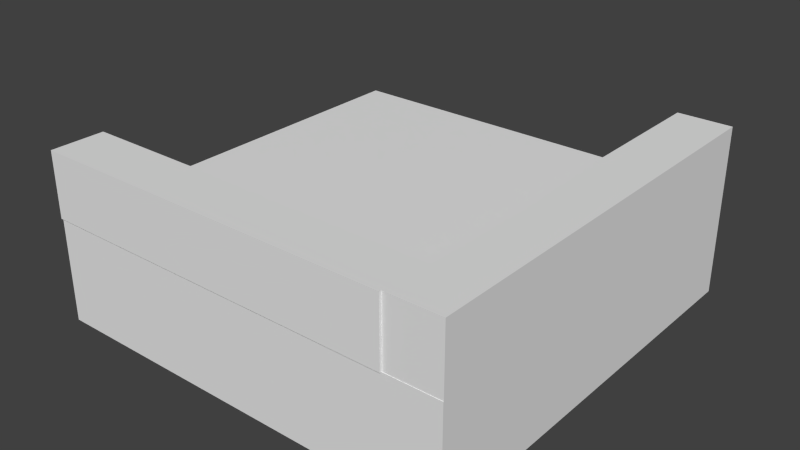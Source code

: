 # Source: catwalkCorner2.blend  (saved by Blender 2.76.0; exported with 4.5.12 LTS)
import bpy
from mathutils import Matrix  # noqa: F401  (used for matrix-valued properties, if any)

bpy.ops.wm.read_factory_settings(use_empty=True)
scene = bpy.context.scene
scene.name = 'Scene'

# ---- collections
col_collection_1 = bpy.data.collections.new('Collection 1'); scene.collection.children.link(col_collection_1)

# ---- materials (node trees are filled in below, after node groups)
mat_material = bpy.data.materials.new('Material')
mat_material.alpha_threshold = 0.0
mat_material.use_transparent_shadow = False
mat_material.roughness = 0.5
mat_material.line_color = (0.0, 0.0, 0.0, 1.0)

# ---- material node trees

# ---- world
world_world = bpy.data.worlds.new('World'); scene.world = world_world
world_world.color = (0.05088, 0.05088, 0.05088)
world_world.use_sun_shadow = False
world_world.sun_shadow_jitter_overblur = 0.0
world_world.cycles.sampling_method = 'MANUAL'
world_world.cycles.sample_map_resolution = 256

# ---- meshes
me_cube_001 = bpy.data.meshes.new('Cube.001')
me_cube_001.from_pydata([(1.0, -1.0, 1.0), (-1.343, -1.0, 1.0), (1.0, -1.344, 1.0), (-1.343, -1.344, 1.0), (1.0, -1.0, 2.247), (-1.343, -1.0, 2.247), (1.0, -1.344, 2.247), (-1.343, -1.344, 2.247), (1.344, 1.333, -1.0), (1.344, -1.333, -1.0), (1.344, 1.333, 1.0), (1.344, -1.333, 1.0), (0.0, 1.333, -1.0), (0.0, -1.333, -1.0), (0.0, 1.333, 1.0), (0.0, -1.333, 1.0), (-1.344, 1.333, -1.0), (-1.344, -1.333, -1.0), (-1.344, 1.333, 1.0), (-1.344, -1.333, 1.0), (1.0, 1.333, 1.0), (1.0, -1.33, 1.0), (1.344, 1.333, 1.0), (1.344, -1.33, 1.0), (1.0, 1.333, 2.247), (1.0, -1.33, 2.247), (1.344, 1.333, 2.247), (1.344, -1.33, 2.247)], [], [(3, 2, 6, 7), (4, 5, 7, 6), (1, 3, 7, 5), (0, 1, 5, 4), (2, 0, 4, 6), (8, 10, 11, 9), (15, 11, 10, 14), (15, 13, 9, 11), (14, 10, 8, 12), (13, 12, 8, 9), (16, 17, 19, 18), (15, 14, 18, 19), (15, 19, 17, 13), (14, 12, 16, 18), (13, 17, 16, 12), (23, 22, 26, 27), (24, 25, 27, 26), (21, 23, 27, 25), (20, 21, 25, 24), (22, 20, 24, 26)])
_uv = me_cube_001.uv_layers.new(name='UVMap')
_uv.uv.foreach_set('vector', [0.521, 0.9606, 0.521, 0.6682, 0.6834, 0.6682, 0.6834, 0.9606, 0.9551, 0.2924, 0.9551, 0.0, 1.0, 1.487e-08, 1.0, 0.2924, 0.7283, 0.6682, 0.7732, 0.6682, 0.7732, 0.8238, 0.7283, 0.8238, 0.1624, 0.671, 0.1624, 0.9634, 0.0, 0.9634, 0.0, 0.671, 0.6834, 0.6682, 0.7283, 0.6682, 0.7283, 0.8238, 0.6834, 0.8238, 0.7815, 0.6682, 0.521, 0.6682, 0.521, 0.3355, 0.7815, 0.3355, 0.3473, 0.1678, 0.3473, 0.3355, 6.211e-08, 0.3355, 0.0, 0.1678, 0.2605, 0.5033, 0.521, 0.5033, 0.521, 0.671, 0.2605, 0.671, 3.105e-08, 0.5033, 0.0, 0.3355, 0.2605, 0.3355, 0.2605, 0.5033, 0.3473, 0.1678, 0.6946, 0.1678, 0.6946, 0.3355, 0.3473, 0.3355, 0.6946, 0.3327, 0.6946, 8.925e-08, 0.9551, 0.0, 0.9551, 0.3327, 0.3473, 0.1678, 0.0, 0.1678, 3.105e-08, 0.0, 0.3473, 1.041e-07, 0.2605, 0.5033, 0.2605, 0.3355, 0.521, 0.3355, 0.521, 0.5033, 3.105e-08, 0.5033, 0.2605, 0.5033, 0.2605, 0.671, 6.211e-08, 0.671, 0.3473, 0.1678, 0.3473, 5.95e-08, 0.6946, 0.0, 0.6946, 0.1678, 0.9439, 0.3355, 0.9439, 0.6678, 0.7815, 0.6678, 0.7815, 0.3355, 0.9439, 0.6678, 0.9439, 0.3355, 0.9888, 0.3355, 0.9888, 0.6678, 0.2073, 0.8266, 0.1624, 0.8266, 0.1624, 0.671, 0.2073, 0.671, 0.9439, 0.6678, 0.9439, 1.0, 0.7815, 1.0, 0.7815, 0.6678, 0.2073, 0.671, 0.2522, 0.671, 0.2522, 0.8266, 0.2073, 0.8266])
me_cube_001.materials.append(mat_material)
me_cube_001.use_remesh_preserve_volume = False
me_cube_001.use_remesh_preserve_attributes = False
me_cube_001.use_mirror_vertex_groups = False
me_cube_001.update()

# ---- objects
ob_cube_001 = bpy.data.objects.new('Cube.001', me_cube_001)

# ---- transforms, parenting, visibility, modifiers, constraints
ob_cube_001.location = (0.0, 0.0, 0.0)
ob_cube_001.scale = (3.001, 3.001, 1.0)
ob_cube_001.lock_rotations_4d = False
ob_cube_001.empty_display_type = 'ARROWS'
ob_cube_001.lineart.crease_threshold = 0.0

# ---- collection membership
col_collection_1.objects.link(ob_cube_001)

# ---- scene / render settings (as saved in the file)
scene.frame_start = 1; scene.frame_end = 250; scene.frame_set(1)
scene.render.engine = 'BLENDER_EEVEE_NEXT'
scene.render.resolution_percentage = 50
scene.render.dither_intensity = 0.0
scene.cycles.use_denoising = False
scene.cycles.samples = 10
scene.cycles.sampling_pattern = 'TABULATED_SOBOL'
scene.cycles.light_sampling_threshold = 0.0
scene.cycles.use_adaptive_sampling = False
scene.cycles.use_light_tree = False
scene.cycles.blur_glossy = 0.0
scene.cycles.pixel_filter_type = 'GAUSSIAN'
scene.cycles.sample_clamp_indirect = 0.0
scene.view_settings.view_transform = 'Standard'
bpy.context.view_layer.update()

# ---- added for rendering (the .blend has no active camera and no usable light): camera, sun
cam_auto = bpy.data.cameras.new('AutoCamera')
cam_auto.lens = 50.0
cam_auto.sensor_width = 36.0
cam_auto.clip_end = 1000.0
ob_auto_camera = bpy.data.objects.new('AutoCamera', cam_auto)
scene.collection.objects.link(ob_auto_camera)
ob_auto_camera.location = (10.9559, -13.1639, 9.38824)
ob_auto_camera.rotation_euler = (1.09748, -7.21219e-08, 0.694738)
scene.camera = ob_auto_camera
light_auto_sun = bpy.data.lights.new('AutoSun', 'SUN')
light_auto_sun.energy = 3.0
light_auto_sun.angle = 0.0523599
ob_auto_sun = bpy.data.objects.new('AutoSun', light_auto_sun)
scene.collection.objects.link(ob_auto_sun)
ob_auto_sun.rotation_euler = (0.872665, 0.174533, 0.523599)
bpy.context.view_layer.update()
